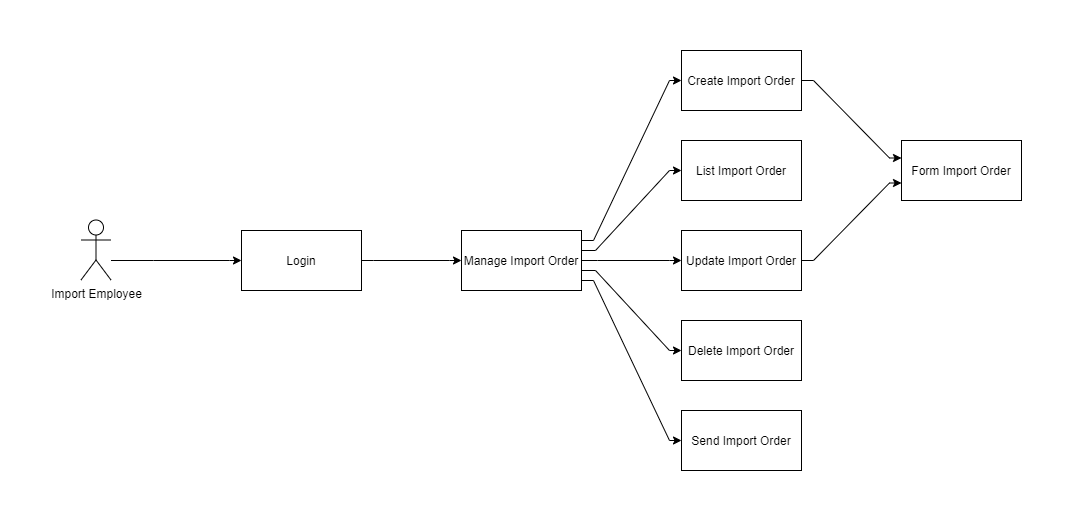

The diagram above was exported from draw.io. Its source (the exported page's mxGraphModel, read from the mxfile embedded in the PNG):
<mxGraphModel dx="1117" dy="1466" grid="1" gridSize="10" guides="1" tooltips="1" connect="1" arrows="1" fold="1" page="1" pageScale="1" pageWidth="1169" pageHeight="826" background="#ffffff" math="0" shadow="0">
  <root>
    <mxCell id="0" />
    <mxCell id="1" parent="0" />
    <mxCell id="2" style="edgeStyle=orthogonalEdgeStyle;rounded=0;orthogonalLoop=1;jettySize=auto;html=1;noEdgeStyle=1;orthogonal=1;" edge="1" source="7" target="13" parent="1">
      <mxGeometry relative="1" as="geometry">
        <Array as="points">
          <mxPoint x="622" y="1060" />
          <mxPoint x="698" y="900" />
        </Array>
      </mxGeometry>
    </mxCell>
    <mxCell id="3" style="edgeStyle=orthogonalEdgeStyle;rounded=0;orthogonalLoop=1;jettySize=auto;html=1;noEdgeStyle=1;orthogonal=1;" edge="1" source="7" target="14" parent="1">
      <mxGeometry relative="1" as="geometry">
        <Array as="points">
          <mxPoint x="624" y="1070" />
          <mxPoint x="698" y="990" />
        </Array>
      </mxGeometry>
    </mxCell>
    <mxCell id="4" style="edgeStyle=orthogonalEdgeStyle;rounded=0;orthogonalLoop=1;jettySize=auto;html=1;noEdgeStyle=1;orthogonal=1;" edge="1" source="7" target="16" parent="1">
      <mxGeometry relative="1" as="geometry">
        <Array as="points">
          <mxPoint x="626" y="1080" />
          <mxPoint x="698" y="1080" />
        </Array>
      </mxGeometry>
    </mxCell>
    <mxCell id="5" style="edgeStyle=orthogonalEdgeStyle;rounded=0;orthogonalLoop=1;jettySize=auto;html=1;noEdgeStyle=1;orthogonal=1;" edge="1" source="7" target="17" parent="1">
      <mxGeometry relative="1" as="geometry">
        <Array as="points">
          <mxPoint x="624" y="1090" />
          <mxPoint x="698" y="1170" />
        </Array>
      </mxGeometry>
    </mxCell>
    <mxCell id="6" style="edgeStyle=orthogonalEdgeStyle;rounded=0;orthogonalLoop=1;jettySize=auto;html=1;noEdgeStyle=1;orthogonal=1;" edge="1" source="7" target="18" parent="1">
      <mxGeometry relative="1" as="geometry">
        <Array as="points">
          <mxPoint x="622" y="1100" />
          <mxPoint x="698" y="1260" />
        </Array>
      </mxGeometry>
    </mxCell>
    <mxCell id="7" value="Manage Import Order" style="rounded=0;whiteSpace=wrap;html=1;" vertex="1" parent="1">
      <mxGeometry x="490.00000000000006" y="1050" width="120" height="60" as="geometry" />
    </mxCell>
    <mxCell id="8" style="edgeStyle=orthogonalEdgeStyle;rounded=0;orthogonalLoop=1;jettySize=auto;html=1;noEdgeStyle=1;orthogonal=1;" edge="1" source="9" target="11" parent="1">
      <mxGeometry relative="1" as="geometry">
        <Array as="points">
          <mxPoint x="182.00000000000006" y="1080" />
          <mxPoint x="258.00000000000006" y="1080" />
        </Array>
      </mxGeometry>
    </mxCell>
    <mxCell id="9" value="Import Employee" style="shape=umlActor;verticalLabelPosition=bottom;labelBackgroundColor=#ffffff;verticalAlign=top;html=1;outlineConnect=0;" vertex="1" parent="1">
      <mxGeometry x="109.50000000000003" y="1039.5" width="30" height="60" as="geometry" />
    </mxCell>
    <mxCell id="10" style="edgeStyle=orthogonalEdgeStyle;rounded=0;orthogonalLoop=1;jettySize=auto;html=1;noEdgeStyle=1;orthogonal=1;" edge="1" source="11" target="7" parent="1">
      <mxGeometry relative="1" as="geometry">
        <Array as="points">
          <mxPoint x="402.00000000000006" y="1080" />
          <mxPoint x="478.00000000000006" y="1080" />
        </Array>
      </mxGeometry>
    </mxCell>
    <mxCell id="11" value="Login" style="rounded=0;whiteSpace=wrap;html=1;" vertex="1" parent="1">
      <mxGeometry x="270.00000000000006" y="1050" width="120" height="60" as="geometry" />
    </mxCell>
    <mxCell id="12" style="edgeStyle=orthogonalEdgeStyle;rounded=0;orthogonalLoop=1;jettySize=auto;html=1;noEdgeStyle=1;orthogonal=1;" edge="1" source="13" target="19" parent="1">
      <mxGeometry relative="1" as="geometry">
        <Array as="points">
          <mxPoint x="842" y="900" />
          <mxPoint x="918" y="977.5" />
        </Array>
      </mxGeometry>
    </mxCell>
    <mxCell id="13" value="Create Import Order" style="rounded=0;whiteSpace=wrap;html=1;" vertex="1" parent="1">
      <mxGeometry x="710" y="870" width="120" height="60" as="geometry" />
    </mxCell>
    <mxCell id="14" value="List Import Order" style="rounded=0;whiteSpace=wrap;html=1;" vertex="1" parent="1">
      <mxGeometry x="710" y="960" width="120" height="60" as="geometry" />
    </mxCell>
    <mxCell id="15" style="edgeStyle=orthogonalEdgeStyle;rounded=0;orthogonalLoop=1;jettySize=auto;html=1;noEdgeStyle=1;orthogonal=1;" edge="1" source="16" target="19" parent="1">
      <mxGeometry relative="1" as="geometry">
        <Array as="points">
          <mxPoint x="842" y="1080" />
          <mxPoint x="918" y="1002.5" />
        </Array>
      </mxGeometry>
    </mxCell>
    <mxCell id="16" value="Update Import Order" style="rounded=0;whiteSpace=wrap;html=1;" vertex="1" parent="1">
      <mxGeometry x="710" y="1050" width="120" height="60" as="geometry" />
    </mxCell>
    <mxCell id="17" value="Delete Import Order" style="rounded=0;whiteSpace=wrap;html=1;" vertex="1" parent="1">
      <mxGeometry x="710" y="1140" width="120" height="60" as="geometry" />
    </mxCell>
    <mxCell id="18" value="Send Import Order" style="rounded=0;whiteSpace=wrap;html=1;" vertex="1" parent="1">
      <mxGeometry x="710" y="1230" width="120" height="60" as="geometry" />
    </mxCell>
    <mxCell id="19" value="Form Import Order" style="rounded=0;whiteSpace=wrap;html=1;" vertex="1" parent="1">
      <mxGeometry x="930" y="960" width="120" height="60" as="geometry" />
    </mxCell>
  </root>
</mxGraphModel>